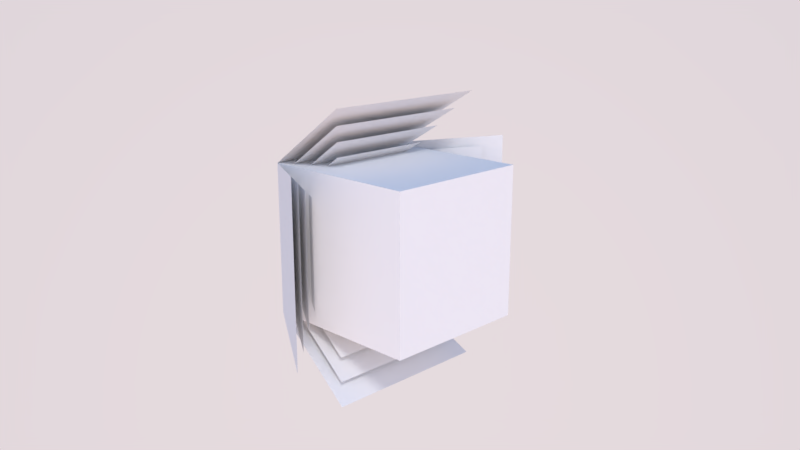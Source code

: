 # Source: farming_melon_.blend  (saved by Blender 2.78.0; exported with 4.5.12 LTS)
import bpy
from mathutils import Matrix  # noqa: F401  (used for matrix-valued properties, if any)

bpy.ops.wm.read_factory_settings(use_empty=True)
scene = bpy.context.scene
scene.name = 'Scene'

# ---- collections
col_collection_1 = bpy.data.collections.new('Collection 1'); scene.collection.children.link(col_collection_1)

# ---- world
world_world = bpy.data.worlds.new('World'); scene.world = world_world
world_world.use_nodes = True; world_world.node_tree.nodes.clear()
_N = world_world.node_tree.nodes; _L = world_world.node_tree.links
n0 = _N.new('ShaderNodeOutputWorld'); n0.name = 'World Output'; n0.location = (300, 300)
n1 = _N.new('ShaderNodeBackground'); n1.name = 'Background'; n1.location = (10, 300)
n2 = _N.new('ShaderNodeTexSky'); n2.name = 'Sky Texture'; n2.location = (-190, 300)
n2.sky_type = 'PREETHAM'
n2.sun_direction = (0.6376, 0.6376, 0.4324)
n2.sun_elevation = 1.571
_L.new(n1.outputs[0], n0.inputs[0])
_L.new(n2.outputs[0], n1.inputs[0])
n0.is_active_output = True
world_world.color = (0.1467, 0.436, 1.0)
world_world.use_sun_shadow = False
world_world.sun_shadow_jitter_overblur = 0.0
world_world.cycles.sampling_method = 'MANUAL'

# ---- cameras
cam_camera = bpy.data.cameras.new('Camera')
cam_camera.clip_end = 100.0
cam_camera.lens = 35.0
cam_camera.sensor_width = 32.0
cam_camera.sensor_height = 18.0
cam_camera.ortho_scale = 7.314
cam_camera.dof.focus_distance = 0.0
cam_camera.dof.aperture_fstop = 128.0

# ---- lights
light_lamp = bpy.data.lights.new('Lamp', 'SUN')
light_lamp.transmission_factor = 0.0
light_lamp.cutoff_distance = 30.0
light_lamp.angle = 0.1993
light_lamp.energy = 1.0
light_lamp.shadow_buffer_clip_start = 1.001
light_lamp.shadow_soft_size = 0.1
light_lamp.shadow_cascade_max_distance = 1000.0

# ---- meshes
me_cube_007 = bpy.data.meshes.new('Cube.007')
me_cube_007.from_pydata([(0.04688, -0.5, 0.04687), (0.04688, -0.3984, 0.04687), (-0.04687, -0.5, 0.04687), (-0.04687, -0.3984, 0.04687), (0.04688, -0.5, -0.04688), (0.04688, -0.3984, -0.04688), (-0.04687, -0.5, -0.04688), (-0.04687, -0.3984, -0.04688), (0.04688, -0.5, 0.04687), (0.05469, -0.4375, 0.08594), (-0.04687, -0.5, 0.04687), (-0.05469, -0.4375, 0.08594), (0.04688, -0.5, -0.04688), (0.05469, -0.4375, -0.08594), (-0.04687, -0.5, -0.04688), (-0.05469, -0.4375, -0.08594), (0.04688, -0.5, 0.04687), (0.08594, -0.4375, 0.05469), (-0.04687, -0.5, 0.04687), (-0.08594, -0.4375, 0.05469), (0.04688, -0.5, -0.04688), (0.08594, -0.4375, -0.05469), (-0.04687, -0.5, -0.04688), (-0.08594, -0.4375, -0.05469)], [], [(0, 1, 3, 2), (2, 3, 7, 6), (6, 7, 5, 4), (4, 5, 1, 0), (2, 6, 4, 0), (7, 3, 1, 5), (8, 9, 11, 10), (14, 15, 13, 12), (18, 19, 23, 22), (20, 21, 17, 16)])
_uv = me_cube_007.uv_layers.new(name='UVMap')
_uv.uv.foreach_set('vector', [0.4062, 0.5938, 0.4062, 0.9062, 0.09375, 0.9062, 0.09375, 0.5938, 0.09375, 0.9062, 0.09375, 0.5938, 0.4062, 0.5938, 0.4062, 0.9062, 0.4062, 0.5938, 0.4062, 0.9062, 0.09375, 0.9062, 0.09375, 0.5938, 0.4062, 0.5938, 0.4062, 0.9062, 0.09375, 0.9062, 0.09375, 0.5938, 0.5938, 0.5938, 0.9062, 0.5938, 0.9062, 0.9062, 0.5938, 0.9062, 0.5938, 0.5938, 0.9062, 0.5938, 0.9062, 0.9062, 0.5938, 0.9062, 0.4375, 0.125, 0.4688, 0.375, 0.03125, 0.375, 0.0625, 0.125, 0.4375, 0.125, 0.4688, 0.375, 0.03125, 0.375, 0.0625, 0.125, 0.4375, 0.125, 0.4688, 0.375, 0.03125, 0.375, 0.0625, 0.125, 0.4375, 0.125, 0.4688, 0.375, 0.03125, 0.375, 0.0625, 0.125])
me_cube_007.materials.append(None)
me_cube_007.use_remesh_preserve_volume = False
me_cube_007.use_remesh_preserve_attributes = False
me_cube_007.use_mirror_vertex_groups = False
me_cube_007.update()
me_cube_006 = bpy.data.meshes.new('Cube.006')
me_cube_006.from_pydata([(0.09375, -0.5, 0.09375), (0.09375, -0.2969, 0.09375), (-0.09375, -0.5, 0.09375), (-0.09375, -0.2969, 0.09375), (0.09375, -0.5, -0.09375), (0.09375, -0.2969, -0.09375), (-0.09375, -0.5, -0.09375), (-0.09375, -0.2969, -0.09375), (0.09375, -0.5, 0.09375), (0.1094, -0.375, 0.1719), (-0.09375, -0.5, 0.09375), (-0.1094, -0.375, 0.1719), (0.09375, -0.5, -0.09375), (0.1094, -0.375, -0.1719), (-0.09375, -0.5, -0.09375), (-0.1094, -0.375, -0.1719), (0.09375, -0.5, 0.09375), (0.1719, -0.375, 0.1094), (-0.09375, -0.5, 0.09375), (-0.1719, -0.375, 0.1094), (0.09375, -0.5, -0.09375), (0.1719, -0.375, -0.1094), (-0.09375, -0.5, -0.09375), (-0.1719, -0.375, -0.1094)], [], [(0, 1, 3, 2), (2, 3, 7, 6), (6, 7, 5, 4), (4, 5, 1, 0), (2, 6, 4, 0), (7, 3, 1, 5), (8, 9, 11, 10), (14, 15, 13, 12), (18, 19, 23, 22), (20, 21, 17, 16)])
_uv = me_cube_006.uv_layers.new(name='UVMap')
_uv.uv.foreach_set('vector', [0.4062, 0.5938, 0.4062, 0.9062, 0.09375, 0.9062, 0.09375, 0.5938, 0.09375, 0.9062, 0.09375, 0.5938, 0.4062, 0.5938, 0.4062, 0.9062, 0.4062, 0.5938, 0.4062, 0.9062, 0.09375, 0.9062, 0.09375, 0.5938, 0.4062, 0.5938, 0.4062, 0.9062, 0.09375, 0.9062, 0.09375, 0.5938, 0.5938, 0.5938, 0.9062, 0.5938, 0.9062, 0.9062, 0.5938, 0.9062, 0.5938, 0.5938, 0.9062, 0.5938, 0.9062, 0.9062, 0.5938, 0.9062, 0.4375, 0.125, 0.4688, 0.375, 0.03125, 0.375, 0.0625, 0.125, 0.4375, 0.125, 0.4688, 0.375, 0.03125, 0.375, 0.0625, 0.125, 0.4375, 0.125, 0.4688, 0.375, 0.03125, 0.375, 0.0625, 0.125, 0.4375, 0.125, 0.4688, 0.375, 0.03125, 0.375, 0.0625, 0.125])
me_cube_006.materials.append(None)
me_cube_006.use_remesh_preserve_volume = False
me_cube_006.use_remesh_preserve_attributes = False
me_cube_006.use_mirror_vertex_groups = False
me_cube_006.update()
me_cube_005 = bpy.data.meshes.new('Cube.005')
me_cube_005.from_pydata([(0.1406, -0.5, 0.1406), (0.1406, -0.1953, 0.1406), (-0.1406, -0.5, 0.1406), (-0.1406, -0.1953, 0.1406), (0.1406, -0.5, -0.1406), (0.1406, -0.1953, -0.1406), (-0.1406, -0.5, -0.1406), (-0.1406, -0.1953, -0.1406), (0.1406, -0.5, 0.1406), (0.1641, -0.3125, 0.2578), (-0.1406, -0.5, 0.1406), (-0.1641, -0.3125, 0.2578), (0.1406, -0.5, -0.1406), (0.1641, -0.3125, -0.2578), (-0.1406, -0.5, -0.1406), (-0.1641, -0.3125, -0.2578), (0.1406, -0.5, 0.1406), (0.2578, -0.3125, 0.1641), (-0.1406, -0.5, 0.1406), (-0.2578, -0.3125, 0.1641), (0.1406, -0.5, -0.1406), (0.2578, -0.3125, -0.1641), (-0.1406, -0.5, -0.1406), (-0.2578, -0.3125, -0.1641)], [], [(0, 1, 3, 2), (2, 3, 7, 6), (6, 7, 5, 4), (4, 5, 1, 0), (2, 6, 4, 0), (7, 3, 1, 5), (8, 9, 11, 10), (14, 15, 13, 12), (18, 19, 23, 22), (20, 21, 17, 16)])
_uv = me_cube_005.uv_layers.new(name='UVMap')
_uv.uv.foreach_set('vector', [0.4062, 0.5938, 0.4062, 0.9062, 0.09375, 0.9062, 0.09375, 0.5938, 0.09375, 0.9062, 0.09375, 0.5938, 0.4062, 0.5938, 0.4062, 0.9062, 0.4062, 0.5938, 0.4062, 0.9062, 0.09375, 0.9062, 0.09375, 0.5938, 0.4062, 0.5938, 0.4062, 0.9062, 0.09375, 0.9062, 0.09375, 0.5938, 0.5938, 0.5938, 0.9062, 0.5938, 0.9062, 0.9062, 0.5938, 0.9062, 0.5938, 0.5938, 0.9062, 0.5938, 0.9062, 0.9062, 0.5938, 0.9062, 0.4375, 0.125, 0.4688, 0.375, 0.03125, 0.375, 0.0625, 0.125, 0.4375, 0.125, 0.4688, 0.375, 0.03125, 0.375, 0.0625, 0.125, 0.4375, 0.125, 0.4688, 0.375, 0.03125, 0.375, 0.0625, 0.125, 0.4375, 0.125, 0.4688, 0.375, 0.03125, 0.375, 0.0625, 0.125])
me_cube_005.materials.append(None)
me_cube_005.use_remesh_preserve_volume = False
me_cube_005.use_remesh_preserve_attributes = False
me_cube_005.use_mirror_vertex_groups = False
me_cube_005.update()
me_cube_004 = bpy.data.meshes.new('Cube.004')
me_cube_004.from_pydata([(0.1875, -0.5, 0.1875), (0.1875, -0.09375, 0.1875), (-0.1875, -0.5, 0.1875), (-0.1875, -0.09375, 0.1875), (0.1875, -0.5, -0.1875), (0.1875, -0.09375, -0.1875), (-0.1875, -0.5, -0.1875), (-0.1875, -0.09375, -0.1875), (0.1875, -0.5, 0.1875), (0.2188, -0.25, 0.3437), (-0.1875, -0.5, 0.1875), (-0.2187, -0.25, 0.3437), (0.1875, -0.5, -0.1875), (0.2188, -0.25, -0.3438), (-0.1875, -0.5, -0.1875), (-0.2187, -0.25, -0.3438), (0.1875, -0.5, 0.1875), (0.3438, -0.25, 0.2187), (-0.1875, -0.5, 0.1875), (-0.3438, -0.25, 0.2187), (0.1875, -0.5, -0.1875), (0.3438, -0.25, -0.2188), (-0.1875, -0.5, -0.1875), (-0.3438, -0.25, -0.2188)], [], [(0, 1, 3, 2), (2, 3, 7, 6), (6, 7, 5, 4), (4, 5, 1, 0), (2, 6, 4, 0), (7, 3, 1, 5), (8, 9, 11, 10), (14, 15, 13, 12), (18, 19, 23, 22), (20, 21, 17, 16)])
_uv = me_cube_004.uv_layers.new(name='UVMap')
_uv.uv.foreach_set('vector', [0.4062, 0.5938, 0.4062, 0.9062, 0.09375, 0.9062, 0.09375, 0.5938, 0.09375, 0.9062, 0.09375, 0.5938, 0.4062, 0.5938, 0.4062, 0.9062, 0.4062, 0.5938, 0.4062, 0.9062, 0.09375, 0.9062, 0.09375, 0.5938, 0.4062, 0.5938, 0.4062, 0.9062, 0.09375, 0.9062, 0.09375, 0.5938, 0.5938, 0.5938, 0.9062, 0.5938, 0.9062, 0.9062, 0.5938, 0.9062, 0.5938, 0.5938, 0.9062, 0.5938, 0.9062, 0.9062, 0.5938, 0.9062, 0.4375, 0.125, 0.4688, 0.375, 0.03125, 0.375, 0.0625, 0.125, 0.4375, 0.125, 0.4688, 0.375, 0.03125, 0.375, 0.0625, 0.125, 0.4375, 0.125, 0.4688, 0.375, 0.03125, 0.375, 0.0625, 0.125, 0.4375, 0.125, 0.4688, 0.375, 0.03125, 0.375, 0.0625, 0.125])
me_cube_004.materials.append(None)
me_cube_004.use_remesh_preserve_volume = False
me_cube_004.use_remesh_preserve_attributes = False
me_cube_004.use_mirror_vertex_groups = False
me_cube_004.update()
me_cube_003 = bpy.data.meshes.new('Cube.003')
me_cube_003.from_pydata([(0.2344, -0.5, 0.2344), (0.2344, 0.007812, 0.2344), (-0.2344, -0.5, 0.2344), (-0.2344, 0.007812, 0.2344), (0.2344, -0.5, -0.2344), (0.2344, 0.007813, -0.2344), (-0.2344, -0.5, -0.2344), (-0.2344, 0.007813, -0.2344), (0.2344, -0.5, 0.2344), (0.2734, -0.1875, 0.4297), (-0.2344, -0.5, 0.2344), (-0.2734, -0.1875, 0.4297), (0.2344, -0.5, -0.2344), (0.2734, -0.1875, -0.4297), (-0.2344, -0.5, -0.2344), (-0.2734, -0.1875, -0.4297), (0.2344, -0.5, 0.2344), (0.4297, -0.1875, 0.2734), (-0.2344, -0.5, 0.2344), (-0.4297, -0.1875, 0.2734), (0.2344, -0.5, -0.2344), (0.4297, -0.1875, -0.2734), (-0.2344, -0.5, -0.2344), (-0.4297, -0.1875, -0.2734)], [], [(0, 1, 3, 2), (2, 3, 7, 6), (6, 7, 5, 4), (4, 5, 1, 0), (2, 6, 4, 0), (7, 3, 1, 5), (8, 9, 11, 10), (14, 15, 13, 12), (18, 19, 23, 22), (20, 21, 17, 16)])
_uv = me_cube_003.uv_layers.new(name='UVMap')
_uv.uv.foreach_set('vector', [0.4062, 0.5938, 0.4062, 0.9062, 0.09375, 0.9062, 0.09375, 0.5938, 0.09375, 0.9062, 0.09375, 0.5938, 0.4062, 0.5938, 0.4062, 0.9062, 0.4062, 0.5938, 0.4062, 0.9062, 0.09375, 0.9062, 0.09375, 0.5938, 0.4062, 0.5938, 0.4062, 0.9062, 0.09375, 0.9062, 0.09375, 0.5938, 0.5938, 0.5938, 0.9062, 0.5938, 0.9062, 0.9062, 0.5938, 0.9062, 0.5938, 0.5938, 0.9062, 0.5938, 0.9062, 0.9062, 0.5938, 0.9062, 0.4375, 0.125, 0.4688, 0.375, 0.03125, 0.375, 0.0625, 0.125, 0.4375, 0.125, 0.4688, 0.375, 0.03125, 0.375, 0.0625, 0.125, 0.4375, 0.125, 0.4688, 0.375, 0.03125, 0.375, 0.0625, 0.125, 0.4375, 0.125, 0.4688, 0.375, 0.03125, 0.375, 0.0625, 0.125])
me_cube_003.materials.append(None)
me_cube_003.use_remesh_preserve_volume = False
me_cube_003.use_remesh_preserve_attributes = False
me_cube_003.use_mirror_vertex_groups = False
me_cube_003.update()
me_cube_002 = bpy.data.meshes.new('Cube.002')
me_cube_002.from_pydata([(0.2813, -0.5, 0.2812), (0.2812, 0.1094, 0.2813), (-0.2812, -0.5, 0.2812), (-0.2812, 0.1094, 0.2813), (0.2813, -0.5, -0.2813), (0.2812, 0.1094, -0.2812), (-0.2812, -0.5, -0.2813), (-0.2812, 0.1094, -0.2812), (0.2813, -0.5, 0.2812), (0.3281, -0.125, 0.5156), (-0.2812, -0.5, 0.2812), (-0.3281, -0.125, 0.5156), (0.2813, -0.5, -0.2813), (0.3281, -0.125, -0.5156), (-0.2812, -0.5, -0.2813), (-0.3281, -0.125, -0.5156), (0.2813, -0.5, 0.2812), (0.5156, -0.125, 0.3281), (-0.2812, -0.5, 0.2812), (-0.5156, -0.125, 0.3281), (0.2813, -0.5, -0.2813), (0.5156, -0.125, -0.3281), (-0.2812, -0.5, -0.2813), (-0.5156, -0.125, -0.3281)], [], [(0, 1, 3, 2), (2, 3, 7, 6), (6, 7, 5, 4), (4, 5, 1, 0), (2, 6, 4, 0), (7, 3, 1, 5), (8, 9, 11, 10), (14, 15, 13, 12), (18, 19, 23, 22), (20, 21, 17, 16)])
_uv = me_cube_002.uv_layers.new(name='UVMap')
_uv.uv.foreach_set('vector', [0.4062, 0.5938, 0.4062, 0.9062, 0.09375, 0.9062, 0.09375, 0.5938, 0.09375, 0.9062, 0.09375, 0.5938, 0.4062, 0.5938, 0.4062, 0.9062, 0.4062, 0.5938, 0.4062, 0.9062, 0.09375, 0.9062, 0.09375, 0.5938, 0.4062, 0.5938, 0.4062, 0.9062, 0.09375, 0.9062, 0.09375, 0.5938, 0.5938, 0.5938, 0.9062, 0.5938, 0.9062, 0.9062, 0.5938, 0.9062, 0.5938, 0.5938, 0.9062, 0.5938, 0.9062, 0.9062, 0.5938, 0.9062, 0.4375, 0.125, 0.4688, 0.375, 0.03125, 0.375, 0.0625, 0.125, 0.4375, 0.125, 0.4688, 0.375, 0.03125, 0.375, 0.0625, 0.125, 0.4375, 0.125, 0.4688, 0.375, 0.03125, 0.375, 0.0625, 0.125, 0.4375, 0.125, 0.4688, 0.375, 0.03125, 0.375, 0.0625, 0.125])
me_cube_002.materials.append(None)
me_cube_002.use_remesh_preserve_volume = False
me_cube_002.use_remesh_preserve_attributes = False
me_cube_002.use_mirror_vertex_groups = False
me_cube_002.update()
me_cube_000 = bpy.data.meshes.new('Cube.000')
me_cube_000.from_pydata([(0.3281, -0.5, 0.3281), (0.3281, 0.2109, 0.3281), (-0.3281, -0.5, 0.3281), (-0.3281, 0.2109, 0.3281), (0.3281, -0.5, -0.3281), (0.3281, 0.2109, -0.3281), (-0.3281, -0.5, -0.3281), (-0.3281, 0.2109, -0.3281), (0.3281, -0.5, 0.3281), (0.3828, -0.0625, 0.6016), (-0.3281, -0.5, 0.3281), (-0.3828, -0.0625, 0.6016), (0.3281, -0.5, -0.3281), (0.3828, -0.0625, -0.6016), (-0.3281, -0.5, -0.3281), (-0.3828, -0.0625, -0.6016), (0.3281, -0.5, 0.3281), (0.6016, -0.0625, 0.3828), (-0.3281, -0.5, 0.3281), (-0.6016, -0.0625, 0.3828), (0.3281, -0.5, -0.3281), (0.6016, -0.0625, -0.3828), (-0.3281, -0.5, -0.3281), (-0.6016, -0.0625, -0.3828)], [], [(0, 1, 3, 2), (2, 3, 7, 6), (6, 7, 5, 4), (4, 5, 1, 0), (2, 6, 4, 0), (7, 3, 1, 5), (8, 9, 11, 10), (14, 15, 13, 12), (18, 19, 23, 22), (20, 21, 17, 16)])
_uv = me_cube_000.uv_layers.new(name='UVMap')
_uv.uv.foreach_set('vector', [0.4062, 0.5938, 0.4062, 0.9062, 0.09375, 0.9062, 0.09375, 0.5938, 0.09375, 0.9062, 0.09375, 0.5938, 0.4062, 0.5938, 0.4062, 0.9062, 0.4062, 0.5938, 0.4062, 0.9062, 0.09375, 0.9062, 0.09375, 0.5938, 0.4062, 0.5938, 0.4062, 0.9062, 0.09375, 0.9062, 0.09375, 0.5938, 0.5938, 0.5938, 0.9062, 0.5938, 0.9062, 0.9062, 0.5938, 0.9062, 0.5938, 0.5938, 0.9062, 0.5938, 0.9062, 0.9062, 0.5938, 0.9062, 0.4375, 0.125, 0.4688, 0.375, 0.03125, 0.375, 0.0625, 0.125, 0.4375, 0.125, 0.4688, 0.375, 0.03125, 0.375, 0.0625, 0.125, 0.4375, 0.125, 0.4688, 0.375, 0.03125, 0.375, 0.0625, 0.125, 0.4375, 0.125, 0.4688, 0.375, 0.03125, 0.375, 0.0625, 0.125])
me_cube_000.materials.append(None)
me_cube_000.use_remesh_preserve_volume = False
me_cube_000.use_remesh_preserve_attributes = False
me_cube_000.use_mirror_vertex_groups = False
me_cube_000.update()
me_cube_001 = bpy.data.meshes.new('Cube.001')
me_cube_001.from_pydata([(0.375, -0.5, 0.375), (0.375, 0.3125, 0.375), (-0.375, -0.5, 0.375), (-0.375, 0.3125, 0.375), (0.375, -0.5, -0.375), (0.375, 0.3125, -0.375), (-0.375, -0.5, -0.375), (-0.375, 0.3125, -0.375), (0.375, -0.5, 0.375), (0.4375, -2.72e-07, 0.6875), (-0.375, -0.5, 0.375), (-0.4375, -3.235e-07, 0.6875), (0.375, -0.5, -0.375), (0.4375, 3.235e-07, -0.6875), (-0.375, -0.5, -0.375), (-0.4375, 2.72e-07, -0.6875), (0.375, -0.5, 0.375), (0.6875, -1.49e-07, 0.4375), (-0.375, -0.5, 0.375), (-0.6875, -2.3e-07, 0.4375), (0.375, -0.5, -0.375), (0.6875, 2.3e-07, -0.4375), (-0.375, -0.5, -0.375), (-0.6875, 1.49e-07, -0.4375)], [], [(0, 1, 3, 2), (2, 3, 7, 6), (6, 7, 5, 4), (4, 5, 1, 0), (2, 6, 4, 0), (7, 3, 1, 5), (8, 9, 11, 10), (14, 15, 13, 12), (18, 19, 23, 22), (20, 21, 17, 16)])
_uv = me_cube_001.uv_layers.new(name='UVMap')
_uv.uv.foreach_set('vector', [0.4062, 0.5938, 0.4062, 0.9062, 0.09375, 0.9062, 0.09375, 0.5938, 0.09375, 0.9062, 0.09375, 0.5938, 0.4062, 0.5938, 0.4062, 0.9062, 0.4062, 0.5938, 0.4062, 0.9062, 0.09375, 0.9062, 0.09375, 0.5938, 0.4062, 0.5938, 0.4062, 0.9062, 0.09375, 0.9062, 0.09375, 0.5938, 0.5938, 0.5938, 0.9062, 0.5938, 0.9062, 0.9062, 0.5938, 0.9062, 0.5938, 0.5938, 0.9062, 0.5938, 0.9062, 0.9062, 0.5938, 0.9062, 0.4375, 0.125, 0.4688, 0.375, 0.03125, 0.375, 0.0625, 0.125, 0.4375, 0.125, 0.4688, 0.375, 0.03125, 0.375, 0.0625, 0.125, 0.4375, 0.125, 0.4688, 0.375, 0.03125, 0.375, 0.0625, 0.125, 0.4375, 0.125, 0.4688, 0.375, 0.03125, 0.375, 0.0625, 0.125])
me_cube_001.materials.append(None)
me_cube_001.use_remesh_preserve_volume = False
me_cube_001.use_remesh_preserve_attributes = False
me_cube_001.use_mirror_vertex_groups = False
me_cube_001.update()

# ---- objects
ob_s1 = bpy.data.objects.new('S1', me_cube_007)
ob_s2 = bpy.data.objects.new('S2', me_cube_006)
ob_s3 = bpy.data.objects.new('S3', me_cube_005)
ob_s4 = bpy.data.objects.new('S4', me_cube_004)
ob_s5 = bpy.data.objects.new('S5', me_cube_003)
ob_s6 = bpy.data.objects.new('S6', me_cube_002)
ob_s7 = bpy.data.objects.new('S7', me_cube_000)
ob_s8 = bpy.data.objects.new('S8', me_cube_001)
ob_lamp = bpy.data.objects.new('Lamp', light_lamp)
ob_camera = bpy.data.objects.new('Camera', cam_camera)

# ---- transforms, parenting, visibility, modifiers, constraints
ob_s1.location = (-1.11e-16, 0.0, 2.98e-08)
ob_s1.lineart.crease_threshold = 0.0
ob_s2.location = (-1.11e-16, 0.0, 2.98e-08)
ob_s2.lineart.crease_threshold = 0.0
ob_s3.location = (-1.11e-16, 0.0, 2.98e-08)
ob_s3.lineart.crease_threshold = 0.0
ob_s4.location = (-1.11e-16, 0.0, 2.98e-08)
ob_s4.lineart.crease_threshold = 0.0
ob_s5.location = (-1.11e-16, 0.0, 2.98e-08)
ob_s5.lineart.crease_threshold = 0.0
ob_s6.location = (-1.11e-16, 0.0, 2.98e-08)
ob_s6.lineart.crease_threshold = 0.0
ob_s7.location = (-1.11e-16, 0.0, 2.98e-08)
ob_s7.lineart.crease_threshold = 0.0
ob_s8.location = (-2.22e-16, 0.0, 7.55e-08)
ob_s8.lineart.crease_threshold = 0.0
ob_lamp.location = (4.076, 1.005, 5.904)
ob_lamp.rotation_euler = (0.7854, -0.0, -3.797)
ob_lamp.lock_rotations_4d = False
ob_lamp.empty_display_type = 'ARROWS'
ob_lamp.color = (0.0, 0.0, 0.0, 0.0)
ob_lamp.lineart.crease_threshold = 0.0
ob_camera.location = (2.835, 2.757, 1.215)
ob_camera.rotation_euler = (1.295, -0.0001147, 2.353)
ob_camera.lock_rotations_4d = False
ob_camera.empty_display_type = 'ARROWS'
ob_camera.color = (0.0, 0.0, 0.0, 0.0)
ob_camera.display_type = 'WIRE'
ob_camera.lineart.crease_threshold = 0.0

# ---- collection membership
col_collection_1.objects.link(ob_s1)
col_collection_1.objects.link(ob_s2)
col_collection_1.objects.link(ob_s3)
col_collection_1.objects.link(ob_s4)
col_collection_1.objects.link(ob_s5)
col_collection_1.objects.link(ob_s6)
col_collection_1.objects.link(ob_s7)
col_collection_1.objects.link(ob_s8)
col_collection_1.objects.link(ob_lamp)
col_collection_1.objects.link(ob_camera)

# ---- scene / render settings (as saved in the file)
scene.camera = ob_camera
scene.frame_start = 1; scene.frame_end = 250; scene.frame_set(1)
scene.render.engine = 'BLENDER_EEVEE_NEXT'
scene.render.dither_intensity = 0.0
scene.cycles.use_denoising = False
scene.cycles.samples = 256
scene.cycles.sampling_pattern = 'TABULATED_SOBOL'
scene.cycles.light_sampling_threshold = 0.0
scene.cycles.use_adaptive_sampling = False
scene.cycles.use_light_tree = False
scene.cycles.blur_glossy = 0.0
scene.cycles.sample_clamp_indirect = 0.0
scene.view_settings.view_transform = 'Standard'
bpy.context.view_layer.update()
